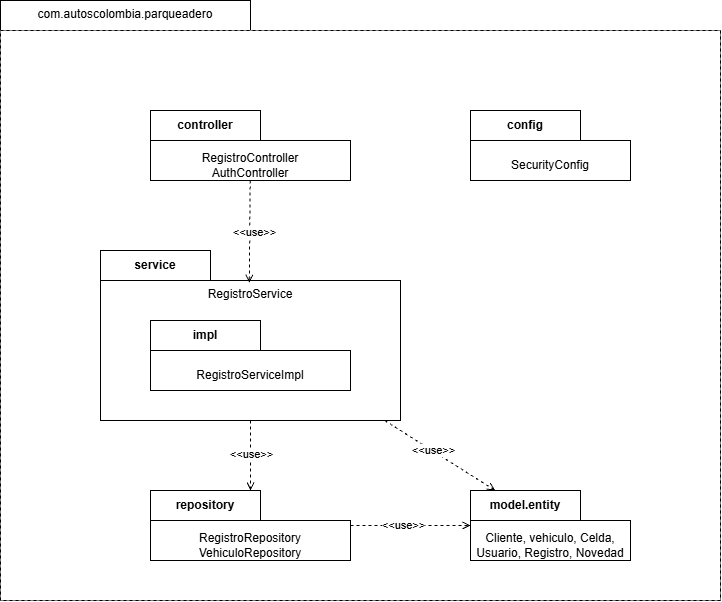

The diagram above was exported from draw.io. Its source (the exported page's mxGraphModel, read from the mxfile embedded in the PNG):
<mxGraphModel dx="1218" dy="666" grid="1" gridSize="10" guides="1" tooltips="1" connect="1" arrows="1" fold="1" page="1" pageScale="1" pageWidth="827" pageHeight="1169" math="0" shadow="0">
  <root>
    <mxCell id="0" />
    <mxCell id="1" parent="0" />
    <mxCell id="KCTuXOPzhLDxhc7Hgy8P-1" parent="1" style="shape=folder;fontStyle=1;tabWidth=250;tabHeight=30;tabPosition=left;html=1;boundedLbl=1;labelInHeader=1;container=1;collapsible=0;whiteSpace=wrap;verticalAlign=top;" value="&lt;span style=&quot;font-weight: 400;&quot;&gt;com.autoscolombia.parqueadero&lt;/span&gt;" vertex="1">
      <mxGeometry height="600" width="720" x="40" y="40" as="geometry" />
    </mxCell>
    <mxCell id="KCTuXOPzhLDxhc7Hgy8P-2" parent="KCTuXOPzhLDxhc7Hgy8P-1" style="dashed=1;endArrow=open;endFill=0;html=1;" value="" vertex="1">
      <mxGeometry height="570" relative="1" width="720" as="geometry">
        <mxPoint y="30" as="offset" />
      </mxGeometry>
    </mxCell>
    <mxCell id="KCTuXOPzhLDxhc7Hgy8P-3" parent="KCTuXOPzhLDxhc7Hgy8P-1" style="shape=folder;fontStyle=1;tabWidth=110;tabHeight=30;tabPosition=left;html=1;boundedLbl=1;labelInHeader=1;container=1;collapsible=0;whiteSpace=wrap;" value="service" vertex="1">
      <mxGeometry height="170" width="300" x="100" y="250" as="geometry" />
    </mxCell>
    <mxCell id="KCTuXOPzhLDxhc7Hgy8P-4" parent="KCTuXOPzhLDxhc7Hgy8P-3" style="html=1;strokeColor=none;resizeWidth=1;resizeHeight=1;fillColor=none;part=1;connectable=0;allowArrows=0;deletable=0;whiteSpace=wrap;verticalAlign=top;" value="RegistroService" vertex="1">
      <mxGeometry height="119" relative="1" width="300" as="geometry">
        <mxPoint y="30" as="offset" />
      </mxGeometry>
    </mxCell>
    <mxCell id="KCTuXOPzhLDxhc7Hgy8P-7" parent="KCTuXOPzhLDxhc7Hgy8P-3" style="shape=folder;fontStyle=1;tabWidth=110;tabHeight=30;tabPosition=left;html=1;boundedLbl=1;labelInHeader=1;container=1;collapsible=0;whiteSpace=wrap;" value="impl" vertex="1">
      <mxGeometry height="70" width="200" x="50" y="70" as="geometry" />
    </mxCell>
    <mxCell id="KCTuXOPzhLDxhc7Hgy8P-8" parent="KCTuXOPzhLDxhc7Hgy8P-7" style="html=1;strokeColor=none;resizeWidth=1;resizeHeight=1;fillColor=none;part=1;connectable=0;allowArrows=0;deletable=0;whiteSpace=wrap;" value="RegistroServiceImpl" vertex="1">
      <mxGeometry height="49" relative="1" width="200" as="geometry">
        <mxPoint y="30" as="offset" />
      </mxGeometry>
    </mxCell>
    <mxCell id="KCTuXOPzhLDxhc7Hgy8P-5" parent="KCTuXOPzhLDxhc7Hgy8P-1" style="shape=folder;fontStyle=1;tabWidth=110;tabHeight=30;tabPosition=left;html=1;boundedLbl=1;labelInHeader=1;container=1;collapsible=0;whiteSpace=wrap;" value="model.entity" vertex="1">
      <mxGeometry height="70" width="160" x="470" y="490" as="geometry" />
    </mxCell>
    <mxCell id="KCTuXOPzhLDxhc7Hgy8P-6" parent="KCTuXOPzhLDxhc7Hgy8P-5" style="html=1;strokeColor=none;resizeWidth=1;resizeHeight=1;fillColor=none;part=1;connectable=0;allowArrows=0;deletable=0;whiteSpace=wrap;" value="Cliente, vehiculo, Celda, Usuario, Registro, Novedad" vertex="1">
      <mxGeometry height="49" relative="1" width="160" as="geometry">
        <mxPoint y="30" as="offset" />
      </mxGeometry>
    </mxCell>
    <mxCell id="KCTuXOPzhLDxhc7Hgy8P-9" parent="KCTuXOPzhLDxhc7Hgy8P-1" style="shape=folder;fontStyle=1;tabWidth=110;tabHeight=30;tabPosition=left;html=1;boundedLbl=1;labelInHeader=1;container=1;collapsible=0;whiteSpace=wrap;" value="repository" vertex="1">
      <mxGeometry height="70" width="200" x="150" y="490" as="geometry" />
    </mxCell>
    <mxCell id="KCTuXOPzhLDxhc7Hgy8P-10" parent="KCTuXOPzhLDxhc7Hgy8P-9" style="html=1;strokeColor=none;resizeWidth=1;resizeHeight=1;fillColor=none;part=1;connectable=0;allowArrows=0;deletable=0;whiteSpace=wrap;" value="RegistroRepository&lt;div&gt;VehiculoRepository&lt;/div&gt;" vertex="1">
      <mxGeometry height="49" relative="1" width="200" as="geometry">
        <mxPoint y="30" as="offset" />
      </mxGeometry>
    </mxCell>
    <mxCell id="KCTuXOPzhLDxhc7Hgy8P-11" parent="KCTuXOPzhLDxhc7Hgy8P-1" style="shape=folder;fontStyle=1;tabWidth=110;tabHeight=30;tabPosition=left;html=1;boundedLbl=1;labelInHeader=1;container=1;collapsible=0;whiteSpace=wrap;" value="config" vertex="1">
      <mxGeometry height="70" width="160" x="470" y="110" as="geometry" />
    </mxCell>
    <mxCell id="KCTuXOPzhLDxhc7Hgy8P-12" parent="KCTuXOPzhLDxhc7Hgy8P-11" style="html=1;strokeColor=none;resizeWidth=1;resizeHeight=1;fillColor=none;part=1;connectable=0;allowArrows=0;deletable=0;whiteSpace=wrap;" value="SecurityConfig" vertex="1">
      <mxGeometry height="49" relative="1" width="160" as="geometry">
        <mxPoint y="30" as="offset" />
      </mxGeometry>
    </mxCell>
    <mxCell id="KCTuXOPzhLDxhc7Hgy8P-13" parent="KCTuXOPzhLDxhc7Hgy8P-1" style="shape=folder;fontStyle=1;tabWidth=110;tabHeight=30;tabPosition=left;html=1;boundedLbl=1;labelInHeader=1;container=1;collapsible=0;whiteSpace=wrap;" value="controller" vertex="1">
      <mxGeometry height="70" width="200" x="150" y="110" as="geometry" />
    </mxCell>
    <mxCell id="KCTuXOPzhLDxhc7Hgy8P-14" parent="KCTuXOPzhLDxhc7Hgy8P-13" style="html=1;strokeColor=none;resizeWidth=1;resizeHeight=1;fillColor=none;part=1;connectable=0;allowArrows=0;deletable=0;whiteSpace=wrap;" value="RegistroController&lt;div&gt;AuthController&lt;/div&gt;" vertex="1">
      <mxGeometry height="49" relative="1" width="200" as="geometry">
        <mxPoint y="30" as="offset" />
      </mxGeometry>
    </mxCell>
    <mxCell id="KCTuXOPzhLDxhc7Hgy8P-15" edge="1" parent="KCTuXOPzhLDxhc7Hgy8P-1" source="KCTuXOPzhLDxhc7Hgy8P-13" style="dashed=1;endArrow=open;endFill=0;html=1;entryX=0.496;entryY=0.189;entryDx=0;entryDy=0;entryPerimeter=0;" target="KCTuXOPzhLDxhc7Hgy8P-3">
      <mxGeometry relative="1" as="geometry" />
    </mxCell>
    <mxCell id="KCTuXOPzhLDxhc7Hgy8P-20" connectable="0" parent="KCTuXOPzhLDxhc7Hgy8P-15" style="edgeLabel;html=1;align=center;verticalAlign=middle;resizable=0;points=[];inheritText=1;" value="&amp;lt;&amp;lt;use&amp;gt;&amp;gt;" vertex="1">
      <mxGeometry relative="1" x="-0.0037" y="3" as="geometry">
        <mxPoint x="1" as="offset" />
      </mxGeometry>
    </mxCell>
    <mxCell id="KCTuXOPzhLDxhc7Hgy8P-17" edge="1" parent="KCTuXOPzhLDxhc7Hgy8P-1" source="KCTuXOPzhLDxhc7Hgy8P-3" style="dashed=1;endArrow=open;endFill=0;html=1;" target="KCTuXOPzhLDxhc7Hgy8P-9" value="">
      <mxGeometry height="50" relative="1" width="50" as="geometry">
        <mxPoint x="250" y="380" as="sourcePoint" />
        <mxPoint x="300" y="330" as="targetPoint" />
      </mxGeometry>
    </mxCell>
    <mxCell id="KCTuXOPzhLDxhc7Hgy8P-21" connectable="0" parent="KCTuXOPzhLDxhc7Hgy8P-17" style="edgeLabel;html=1;align=center;verticalAlign=middle;resizable=0;points=[];inheritText=1;" value="&amp;lt;&amp;lt;use&amp;gt;&amp;gt;" vertex="1">
      <mxGeometry relative="1" x="-0.0599" as="geometry">
        <mxPoint as="offset" />
      </mxGeometry>
    </mxCell>
    <mxCell id="KCTuXOPzhLDxhc7Hgy8P-18" edge="1" parent="KCTuXOPzhLDxhc7Hgy8P-1" source="KCTuXOPzhLDxhc7Hgy8P-9" style="dashed=1;endArrow=open;endFill=0;html=1;" target="KCTuXOPzhLDxhc7Hgy8P-5">
      <mxGeometry relative="1" as="geometry" />
    </mxCell>
    <mxCell id="KCTuXOPzhLDxhc7Hgy8P-23" connectable="0" parent="KCTuXOPzhLDxhc7Hgy8P-18" style="edgeLabel;html=1;align=center;verticalAlign=middle;resizable=0;points=[];inheritText=1;" value="&amp;lt;&amp;lt;use&amp;gt;&amp;gt;" vertex="1">
      <mxGeometry relative="1" x="-0.1311" y="1" as="geometry">
        <mxPoint as="offset" />
      </mxGeometry>
    </mxCell>
    <mxCell id="KCTuXOPzhLDxhc7Hgy8P-19" edge="1" parent="KCTuXOPzhLDxhc7Hgy8P-1" source="KCTuXOPzhLDxhc7Hgy8P-3" style="dashed=1;endArrow=open;endFill=0;html=1;" target="KCTuXOPzhLDxhc7Hgy8P-5" value="">
      <mxGeometry height="50" relative="1" width="50" as="geometry">
        <mxPoint x="170" y="390" as="sourcePoint" />
        <mxPoint x="220" y="340" as="targetPoint" />
      </mxGeometry>
    </mxCell>
    <mxCell id="KCTuXOPzhLDxhc7Hgy8P-22" connectable="0" parent="KCTuXOPzhLDxhc7Hgy8P-19" style="edgeLabel;html=1;align=center;verticalAlign=middle;resizable=0;points=[];inheritText=1;" value="&amp;lt;&amp;lt;use&amp;gt;&amp;gt;" vertex="1">
      <mxGeometry relative="1" x="-0.1447" y="1" as="geometry">
        <mxPoint as="offset" />
      </mxGeometry>
    </mxCell>
  </root>
</mxGraphModel>